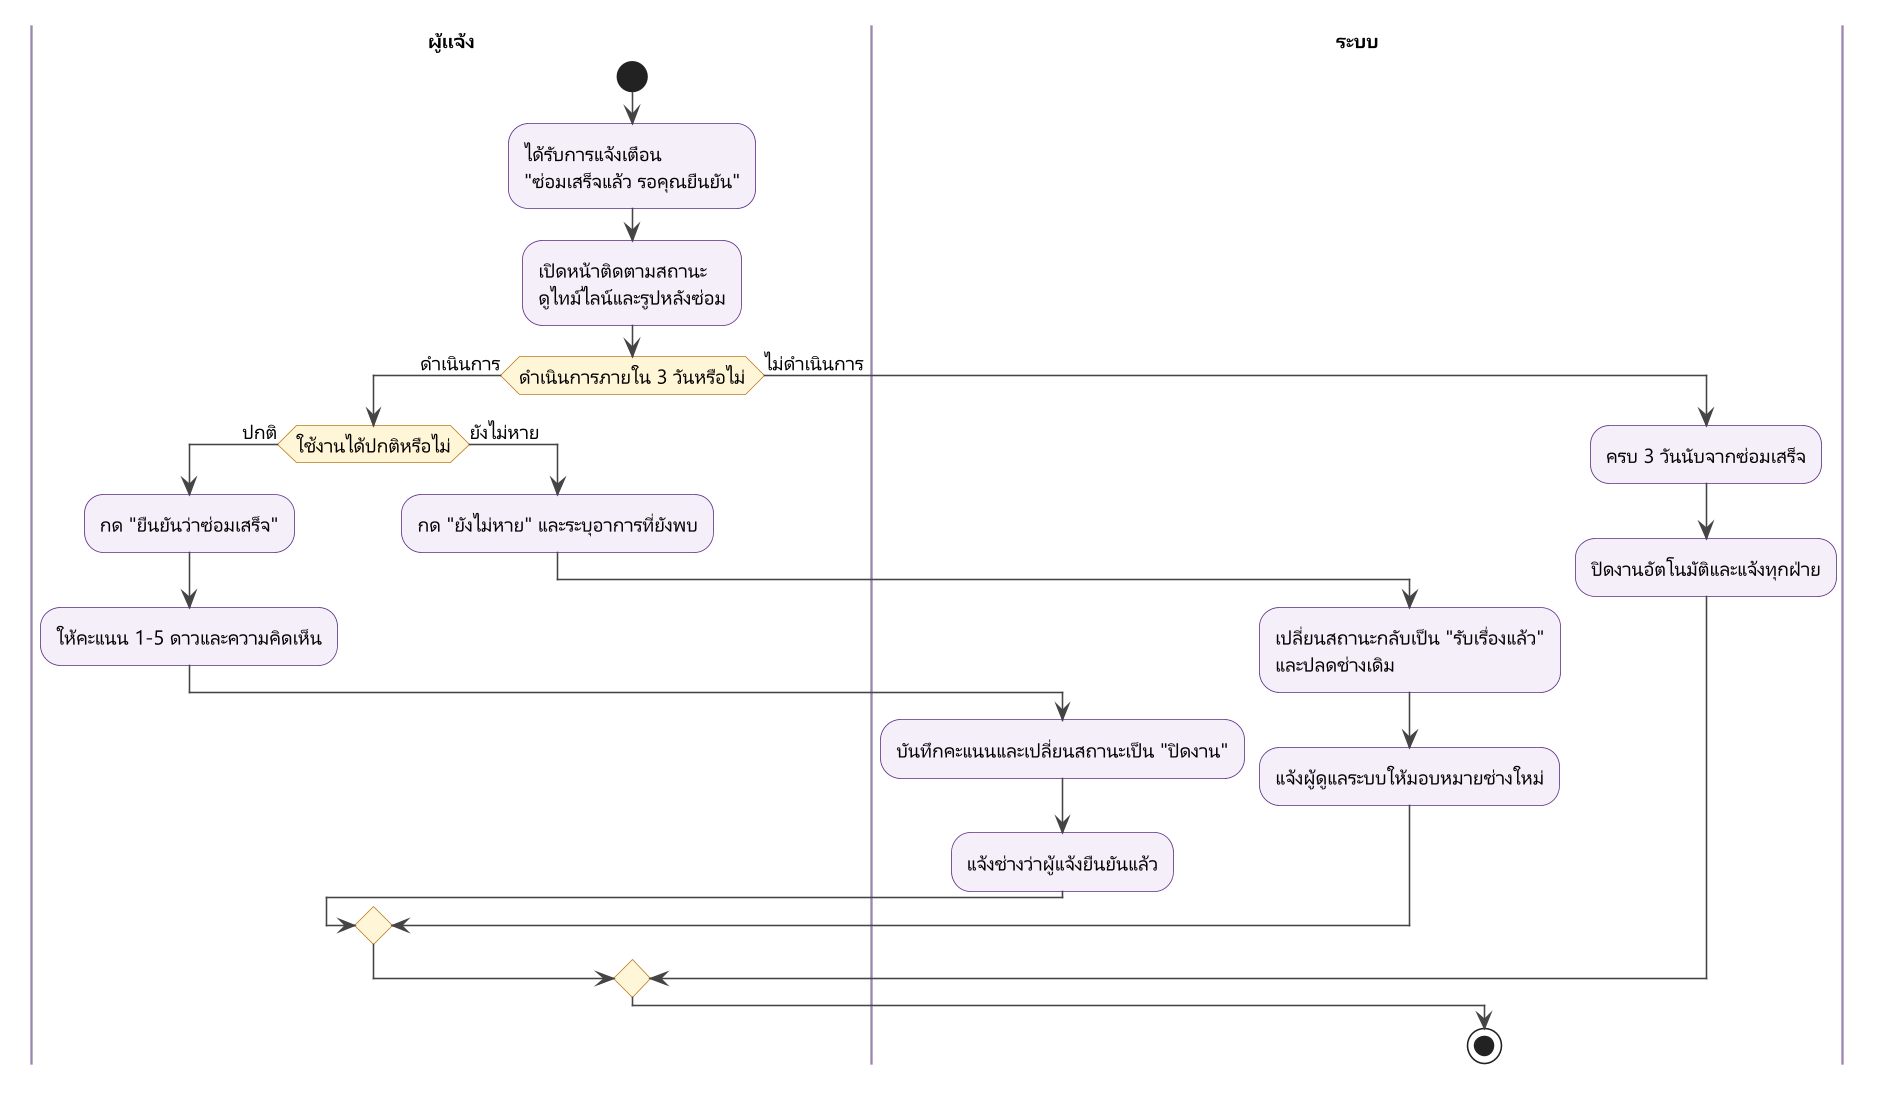

The diagram above was rendered by PlantUML. Its source (embedded in the PNG):
@startuml activity-confirm
' แผนภาพกิจกรรม: การติดตามสถานะและยืนยันผลการซ่อม (ฟังก์ชันหลักที่ 2)
!include _style.iuml

|ผู้แจ้ง|
start
:ได้รับการแจ้งเตือน
"ซ่อมเสร็จแล้ว รอคุณยืนยัน";
:เปิดหน้าติดตามสถานะ
ดูไทม์ไลน์และรูปหลังซ่อม;
if (ดำเนินการภายใน 3 วันหรือไม่) then (ดำเนินการ)
  if (ใช้งานได้ปกติหรือไม่) then (ปกติ)
    :กด "ยืนยันว่าซ่อมเสร็จ";
    :ให้คะแนน 1-5 ดาวและความคิดเห็น;
    |ระบบ|
    :บันทึกคะแนนและเปลี่ยนสถานะเป็น "ปิดงาน";
    :แจ้งช่างว่าผู้แจ้งยืนยันแล้ว;
  else (ยังไม่หาย)
    |ผู้แจ้ง|
    :กด "ยังไม่หาย" และระบุอาการที่ยังพบ;
    |ระบบ|
    :เปลี่ยนสถานะกลับเป็น "รับเรื่องแล้ว"
    และปลดช่างเดิม;
    :แจ้งผู้ดูแลระบบให้มอบหมายช่างใหม่;
  endif
else (ไม่ดำเนินการ)
  |ระบบ|
  :ครบ 3 วันนับจากซ่อมเสร็จ;
  :ปิดงานอัตโนมัติและแจ้งทุกฝ่าย;
endif
stop
@enduml